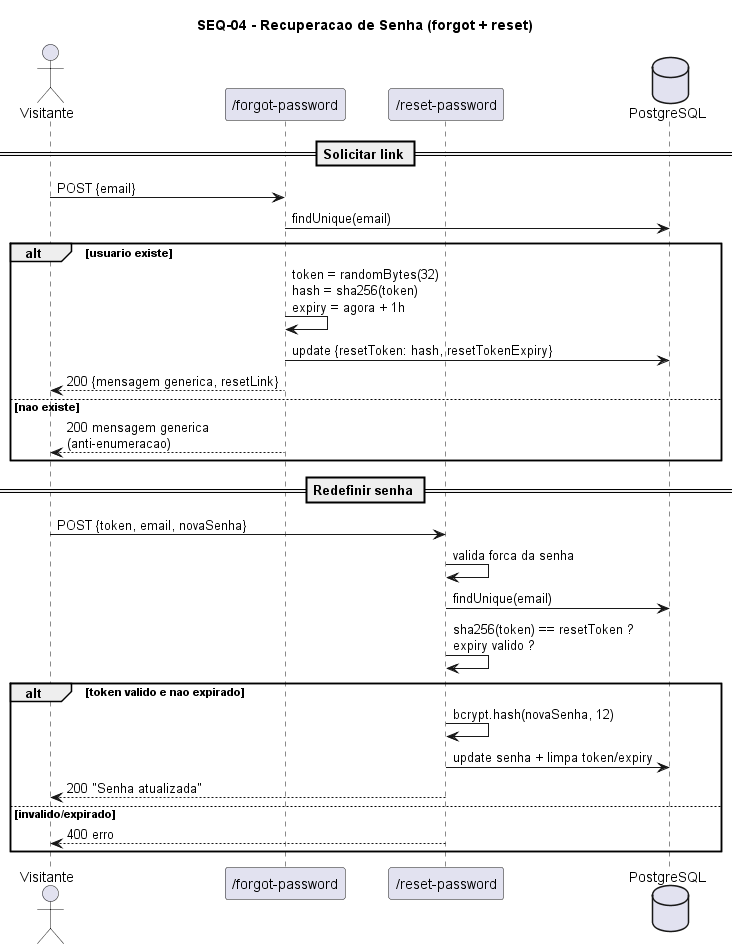

The diagram above was rendered by PlantUML. Its source (embedded in the PNG):
@startuml SEQ-04-recuperar-senha
title SEQ-04 - Recuperacao de Senha (forgot + reset)
actor Visitante
participant "/forgot-password" as FP
participant "/reset-password" as RP
database PostgreSQL as DB

== Solicitar link ==
Visitante -> FP : POST {email}
FP -> DB : findUnique(email)
alt usuario existe
  FP -> FP : token = randomBytes(32)\nhash = sha256(token)\nexpiry = agora + 1h
  FP -> DB : update {resetToken: hash, resetTokenExpiry}
  FP --> Visitante : 200 {mensagem generica, resetLink}
else nao existe
  FP --> Visitante : 200 mensagem generica\n(anti-enumeracao)
end

== Redefinir senha ==
Visitante -> RP : POST {token, email, novaSenha}
RP -> RP : valida forca da senha
RP -> DB : findUnique(email)
RP -> RP : sha256(token) == resetToken ?\nexpiry valido ?
alt token valido e nao expirado
  RP -> RP : bcrypt.hash(novaSenha, 12)
  RP -> DB : update senha + limpa token/expiry
  RP --> Visitante : 200 "Senha atualizada"
else invalido/expirado
  RP --> Visitante : 400 erro
end
@enduml